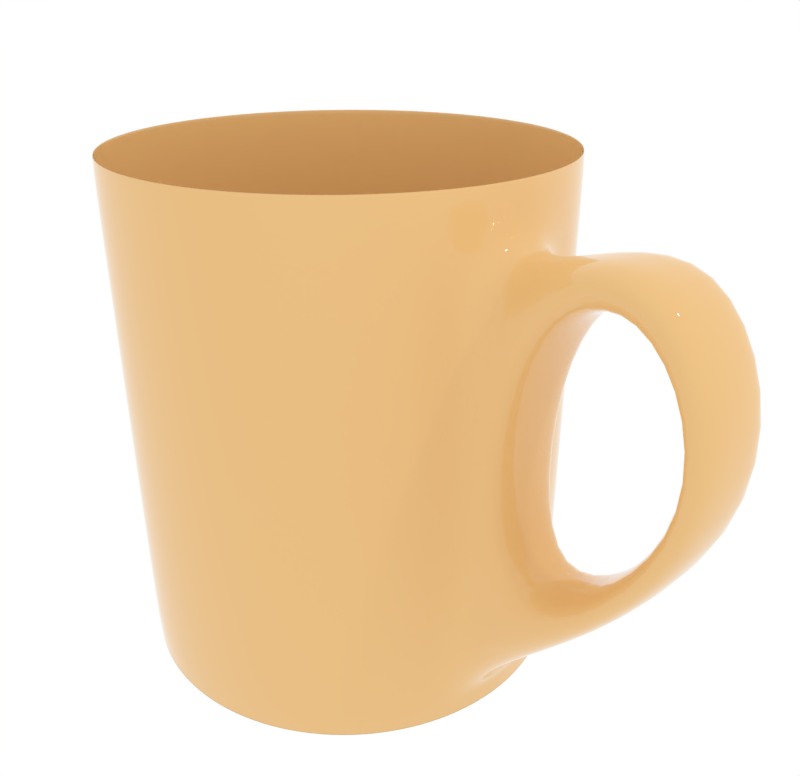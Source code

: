 # Source: mug-orange.blend  (saved by Blender 2.79.0; exported with 4.5.12 LTS)
import bpy
from mathutils import Matrix  # noqa: F401  (used for matrix-valued properties, if any)

bpy.ops.wm.read_factory_settings(use_empty=True)
scene = bpy.context.scene
scene.name = 'Scene'

# ---- collections
col_collection_1 = bpy.data.collections.new('Collection 1'); scene.collection.children.link(col_collection_1)

# ---- materials (node trees are filled in below, after node groups)
mat_mug_orange = bpy.data.materials.new('Mug-orange')
mat_mug_orange.alpha_threshold = 0.0
mat_mug_orange.roughness = 0.5

# ---- material node trees
mat_mug_orange.use_nodes = True; mat_mug_orange.node_tree.nodes.clear()
_N = mat_mug_orange.node_tree.nodes; _L = mat_mug_orange.node_tree.links
n0 = _N.new('ShaderNodeOutputMaterial'); n0.name = 'Material Output'; n0.location = (300, 300)
n1 = _N.new('ShaderNodeBsdfPrincipled'); n1.name = 'Principled BSDF'; n1.location = (10, 300)
n1.width = 150
n1.subsurface_method = 'BURLEY'
n1.inputs[0].default_value = (0.8, 0.4949, 0.1969, 1.0)
n1.inputs[2].default_value = 0.0
n1.inputs[3].default_value = 1.45
n1.inputs[9].default_value = (1.0, 1.0, 1.0)
_L.new(n1.outputs[0], n0.inputs[0])
n0.is_active_output = True

# ---- world
world_world = bpy.data.worlds.new('World'); scene.world = world_world
world_world.use_nodes = True; world_world.node_tree.nodes.clear()
_N = world_world.node_tree.nodes; _L = world_world.node_tree.links
n0 = _N.new('ShaderNodeOutputWorld'); n0.name = 'World Output'; n0.location = (300, 300)
n1 = _N.new('ShaderNodeBackground'); n1.name = 'Background'; n1.location = (10, 300)
n1.inputs[0].default_value = (1.0, 1.0, 1.0, 1.0)
_L.new(n1.outputs[0], n0.inputs[0])
n0.is_active_output = True
world_world.color = (0.05088, 0.05088, 0.05088)
world_world.use_sun_shadow = False
world_world.sun_shadow_jitter_overblur = 0.0
world_world.cycles.sampling_method = 'MANUAL'

# ---- cameras
cam_camera = bpy.data.cameras.new('Camera')
cam_camera.clip_end = 100.0
cam_camera.lens = 35.0
cam_camera.sensor_width = 32.0
cam_camera.sensor_height = 18.0
cam_camera.ortho_scale = 7.314
cam_camera.dof.focus_distance = 0.0

# ---- lights
light_lamp = bpy.data.lights.new('Lamp', 'POINT')
light_lamp.transmission_factor = 0.0
light_lamp.cutoff_distance = 30.0
light_lamp.energy = 100.0
light_lamp.shadow_buffer_clip_start = 1.001
light_lamp.shadow_soft_size = 0.1
light_lamp.shadow_maximum_resolution = 0.006
light_lamp.use_absolute_resolution = True

# ---- meshes
me_circle_006 = bpy.data.meshes.new('Circle.006')
me_circle_006.from_pydata([(-1.225e-08, 0.8968, 0.1988), (-0.175, 0.8796, 0.1988), (-0.3432, 0.8285, 0.1988), (-0.4982, 0.7457, 0.1988), (-0.6341, 0.6341, 0.1988), (-0.7457, 0.4982, 0.1988), (-0.8285, 0.3432, 0.1988), (-0.8796, 0.175, 0.1988), (-0.8968, 9.711e-08, 0.1988), (-0.8796, -0.175, 0.1988), (-0.8285, -0.3432, 0.1988), (-0.7457, -0.4982, 0.1988), (-0.6341, -0.6341, 0.1988), (-0.4982, -0.7457, 0.1988), (-0.3432, -0.8285, 0.1988), (-0.175, -0.8796, 0.1988), (2.8e-07, -0.8968, 0.1988), (0.175, -0.8796, 0.1988), (0.3432, -0.8285, 0.1988), (0.4982, -0.7457, 0.1988), (0.6341, -0.6341, 0.1988), (0.7457, -0.4982, 0.1988), (1.589, 9.305e-07, 2.131), (0.8796, -0.175, 0.1988), (0.8968, 8.954e-07, 0.1988), (0.8796, 0.175, 0.1988), (0.8285, 0.3432, 0.1988), (0.7457, 0.4982, 0.1988), (0.6341, 0.6341, 0.1988), (0.4982, 0.7457, 0.1988), (0.3432, 0.8285, 0.1988), (0.175, 0.8796, 0.1988), (-1.225e-08, 0.8968, 1.735), (-0.175, 0.8796, 1.735), (-0.3432, 0.8285, 1.735), (-0.4982, 0.7457, 1.735), (-0.6341, 0.6341, 1.735), (-0.7457, 0.4982, 1.735), (-0.8285, 0.3432, 1.735), (-0.8796, 0.175, 1.735), (-0.8968, 9.711e-08, 1.735), (-0.8796, -0.175, 1.735), (-0.8285, -0.3432, 1.735), (-0.7457, -0.4982, 1.735), (-0.6341, -0.6341, 1.735), (-0.4982, -0.7457, 1.735), (-0.3432, -0.8285, 1.735), (-0.175, -0.8796, 1.735), (2.8e-07, -0.8968, 1.735), (0.175, -0.8796, 1.735), (0.3432, -0.8285, 1.735), (0.4982, -0.7457, 1.735), (0.6341, -0.6341, 1.735), (0.7457, -0.4982, 1.735), (1.804, 0.1596, 1.271), (0.8796, -0.175, 1.735), (0.8968, 8.954e-07, 1.735), (0.8796, 0.175, 1.735), (0.8285, 0.3432, 1.735), (0.7457, 0.4982, 1.735), (0.6341, 0.6341, 1.735), (0.4982, 0.7457, 1.735), (0.3432, 0.8285, 1.735), (0.175, 0.8796, 1.735), (-1.225e-08, 0.8968, 2.097), (-0.175, 0.8796, 2.097), (-0.3432, 0.8285, 2.097), (-0.4982, 0.7457, 2.097), (-0.6341, 0.6341, 2.097), (-0.7457, 0.4982, 2.097), (-0.8285, 0.3432, 2.097), (-0.8796, 0.175, 2.097), (-0.8968, 9.711e-08, 2.097), (-0.8796, -0.175, 2.097), (-0.8285, -0.3432, 2.097), (-0.7457, -0.4982, 2.097), (-0.6341, -0.6341, 2.097), (-0.4982, -0.7457, 2.097), (-0.3432, -0.8285, 2.097), (-0.175, -0.8796, 2.097), (2.8e-07, -0.8968, 2.097), (0.175, -0.8796, 2.097), (0.3432, -0.8285, 2.097), (0.4982, -0.7457, 2.097), (0.6341, -0.6341, 2.097), (0.7457, -0.4982, 2.097), (0.8285, -0.3432, 2.097), (0.8796, -0.175, 2.097), (0.8968, 8.954e-07, 2.097), (0.8796, 0.175, 2.097), (0.8285, 0.3432, 2.097), (0.7457, 0.4982, 2.097), (0.6341, 0.6341, 2.097), (0.4982, 0.7457, 2.097), (0.3432, 0.8285, 2.097), (0.175, 0.8796, 2.097), (-0.317, 0.7652, -1.48e-08), (-0.4602, 0.6887, -1.482e-08), (-0.5857, 0.5857, -1.485e-08), (-0.6887, 0.4602, -1.488e-08), (-0.6887, -0.4602, -1.503e-08), (-0.317, -0.7652, -1.506e-08), (2.56e-07, -0.8283, 1.476e-08), (0.4602, -0.6887, -1.498e-08), (0.5857, -0.5857, -1.495e-08), (0.6887, -0.4602, -1.493e-08), (0.7652, -0.317, -1.49e-08), (0.8283, 8.235e-07, -1.484e-08), (0.317, 0.7652, -1.475e-08), (0.1616, 0.8123, -1.475e-08), (-1.225e-08, 0.9068, 0.1988), (-0.1769, 0.8894, 0.1988), (-0.347, 0.8378, 0.1988), (-0.5038, 0.754, 0.1988), (-0.6412, 0.6412, 0.1988), (-0.754, 0.5038, 0.1988), (-0.8378, 0.347, 0.1988), (-0.8894, 0.1769, 0.1988), (-0.9068, 9.711e-08, 0.1988), (-0.8894, -0.1769, 0.1988), (-0.8378, -0.347, 0.1988), (-0.754, -0.5038, 0.1988), (-0.6412, -0.6412, 0.1988), (-0.5038, -0.754, 0.1988), (-0.347, -0.8378, 0.1988), (-0.1769, -0.8894, 0.1988), (2.8e-07, -0.9068, 0.1988), (0.1769, -0.8894, 0.1988), (0.347, -0.8378, 0.1988), (0.5038, -0.754, 0.1988), (0.6412, -0.6412, 0.1988), (0.754, -0.5038, 0.1988), (0.8378, -0.347, 0.1988), (1.004, -0.1596, 0.4093), (0.9068, 8.954e-07, 0.1988), (1.004, 0.1596, 0.4093), (1.804, -0.1596, 1.271), (0.754, 0.5038, 0.1988), (0.6412, 0.6412, 0.1988), (0.5038, 0.754, 0.1988), (0.347, 0.8378, 0.1988), (0.1769, 0.8894, 0.1988), (-1.225e-08, 0.9068, 1.735), (-0.1769, 0.8894, 1.735), (-0.347, 0.8378, 1.735), (-0.5038, 0.754, 1.735), (-0.6412, 0.6412, 1.735), (-0.754, 0.5038, 1.735), (-0.8378, 0.347, 1.735), (-0.8894, 0.1769, 1.735), (-0.9068, 9.711e-08, 1.735), (-0.8894, -0.1769, 1.735), (-0.8378, -0.347, 1.735), (-0.754, -0.5038, 1.735), (-0.6412, -0.6412, 1.735), (-0.5038, -0.754, 1.735), (-0.347, -0.8378, 1.735), (-0.1769, -0.8894, 1.735), (2.8e-07, -0.9068, 1.735), (0.1769, -0.8894, 1.735), (0.347, -0.8378, 1.735), (0.5038, -0.754, 1.735), (0.6412, -0.6412, 1.735), (0.754, -0.5038, 1.735), (0.8378, -0.347, 1.735), (1.004, -0.1596, 1.631), (0.9068, 8.954e-07, 1.735), (1.004, 0.1596, 1.631), (1.936, 8.551e-07, 1.164), (0.754, 0.5038, 1.735), (0.6412, 0.6412, 1.735), (0.5038, 0.754, 1.735), (0.347, 0.8378, 1.735), (0.1769, 0.8894, 1.735), (-1.225e-08, 0.9068, 2.097), (-0.1769, 0.8894, 2.097), (-0.347, 0.8378, 2.097), (-0.5038, 0.754, 2.097), (-0.6412, 0.6412, 2.097), (-0.754, 0.5038, 2.097), (-0.8378, 0.347, 2.097), (-0.8894, 0.1769, 2.097), (-0.9068, 9.711e-08, 2.097), (-0.8894, -0.1769, 2.097), (-0.8378, -0.347, 2.097), (-0.754, -0.5038, 2.097), (-0.6412, -0.6412, 2.097), (-0.5038, -0.754, 2.097), (-0.347, -0.8378, 2.097), (-0.1769, -0.8894, 2.097), (2.8e-07, -0.9068, 2.097), (0.1769, -0.8894, 2.097), (0.347, -0.8378, 2.097), (0.5038, -0.754, 2.097), (0.6412, -0.6412, 2.097), (0.754, -0.5038, 2.097), (0.8378, -0.347, 2.097), (0.8894, -0.1769, 2.097), (0.9068, 8.954e-07, 2.097), (0.8894, 0.1769, 2.097), (0.8378, 0.347, 2.097), (0.754, 0.5038, 2.097), (0.6412, 0.6412, 2.097), (0.5038, 0.754, 2.097), (0.347, 0.8378, 2.097), (0.1769, 0.8894, 2.097), (0.8285, -0.3432, 1.735), (0.8285, -0.3432, 0.1988), (0.8378, 0.347, 1.735), (0.8378, 0.347, 0.1988), (1.457, -0.1596, 1.917), (1.457, 0.1596, 1.917), (0.8894, -0.1769, 1.735), (0.8894, -0.1769, 0.1988), (1.572, -0.1769, 2.131), (1.919, -0.1769, 1.164), (0.8894, 0.1769, 0.1988), (0.8894, 0.1769, 1.735), (1.919, 0.1769, 1.164), (1.572, 0.1769, 2.131), (-0.1616, 0.8123, 1.247e-10), (9.003e-09, 0.8283, 1.4e-10), (-0.7652, 0.317, -5.939e-12), (-0.8123, 0.1616, -3.586e-11), (-0.8283, 9.644e-08, -6.441e-11), (-0.8123, -0.1616, -9.048e-11), (-0.7652, -0.317, -1.131e-10), (-0.5857, -0.5857, -1.445e-10), (-0.4602, -0.6887, -1.522e-10), (-0.1616, -0.8123, -1.499e-10), (0.1616, -0.8123, -1.247e-10), (0.317, -0.7652, -1.047e-10), (0.8123, -0.1616, 3.586e-11), (0.8123, 0.1616, 9.048e-11), (0.7652, 0.317, 1.131e-10), (0.6887, 0.4602, 1.313e-10), (0.5857, 0.5857, 1.445e-10), (0.4602, 0.6887, 1.522e-10), (-0.175, 0.8796, 0.0), (-1.225e-08, 0.8968, 0.0), (-0.8796, 0.175, 0.0), (-0.8285, 0.3432, 0.0), (-0.8968, 9.711e-08, 0.0), (-0.8796, -0.175, 0.0), (-0.8285, -0.3432, 0.0), (-0.4982, -0.7457, 0.0), (-0.6341, -0.6341, 0.0), (0.3432, -0.8285, 0.0), (0.175, -0.8796, 0.0), (0.8285, 0.3432, 0.0), (0.8796, 0.175, 0.0), (0.7457, 0.4982, 0.0), (0.6341, 0.6341, 0.0), (0.4982, 0.7457, 0.0), (-0.4982, 0.7457, -1.49e-08), (-0.3432, 0.8285, -1.49e-08), (-0.6341, 0.6341, -1.49e-08), (-0.7457, 0.4982, -1.49e-08), (0.6341, -0.6341, -1.49e-08), (0.4982, -0.7457, -1.49e-08), (0.7457, -0.4982, -1.49e-08), (0.8285, -0.3432, -1.49e-08), (0.175, 0.8796, -1.49e-08), (0.3432, 0.8285, -1.49e-08), (-0.7457, -0.4982, -1.49e-08), (-0.3432, -0.8285, -1.49e-08), (-0.175, -0.8796, 0.0), (2.8e-07, -0.8968, 1.49e-08), (0.8796, -0.175, 0.0), (0.8968, 8.954e-07, -1.49e-08), (-0.1715, 0.8621, 3.247e-11), (-6.842e-09, 0.879, 3.644e-11), (-0.8621, 0.1715, -9.337e-12), (-0.8121, 0.3364, -1.546e-12), (-0.879, 9.698e-08, -1.677e-11), (-0.8621, -0.1715, -2.356e-11), (-0.8121, -0.3364, -2.944e-11), (-0.4883, -0.7308, -3.962e-11), (-0.6215, -0.6215, -3.763e-11), (0.3364, -0.8121, -2.725e-11), (0.1715, -0.8621, -3.247e-11), (0.8121, 0.3364, 2.944e-11), (0.8621, 0.1715, 2.356e-11), (0.7308, 0.4883, 3.419e-11), (0.6215, 0.6215, 3.763e-11), (0.4883, 0.7308, 3.962e-11), (-0.4883, 0.7308, -1.488e-08), (-0.3364, 0.8121, -1.487e-08), (-0.6215, 0.6215, -1.489e-08), (-0.7308, 0.4883, -1.489e-08), (0.6215, -0.6215, -1.492e-08), (0.4883, -0.7308, -1.492e-08), (0.7308, -0.4883, -1.491e-08), (0.8121, -0.3364, -1.49e-08), (0.1715, 0.8621, -1.486e-08), (0.3364, 0.8121, -1.486e-08), (-0.7308, -0.4883, -1.494e-08), (-0.3364, -0.8121, -1.494e-08), (-0.1715, -0.8621, -3.901e-11), (2.738e-07, -0.879, 1.486e-08), (0.8621, -0.1715, 9.337e-12), (0.879, 8.772e-07, -1.488e-08), (0.3439, 0.8302, 0.03514), (0.1753, 0.8813, 0.03514), (-0.6354, 0.6354, 0.03514), (-0.7471, 0.4992, 0.03514), (0.4992, -0.7471, 0.03514), (0.6354, -0.6354, 0.03514), (0.7471, -0.4992, 0.03514), (0.8302, -0.3439, 0.03514), (0.8986, 8.954e-07, 0.03514), (-0.7471, -0.4992, 0.03514), (-0.3439, -0.8302, 0.03514), (-0.3439, 0.8302, 0.03514), (2.8e-07, -0.8986, 0.03514), (-0.4992, 0.7471, 0.03514), (0.1753, -0.8813, 0.03514), (0.3439, -0.8302, 0.03514), (-1.225e-08, 0.8986, 0.03514), (-0.8302, 0.3439, 0.03514), (-0.8813, 0.1753, 0.03514), (-0.8986, 9.711e-08, 0.03514), (-0.8813, -0.1753, 0.03514), (0.8813, -0.1753, 0.03514), (-0.8302, -0.3439, 0.03514), (0.8813, 0.1753, 0.03514), (-0.6354, -0.6354, 0.03514), (0.8302, 0.3439, 0.03514), (-0.4992, -0.7471, 0.03514), (0.7471, 0.4992, 0.03514), (-0.1753, 0.8813, 0.03514), (0.6354, 0.6354, 0.03514), (-0.1753, -0.8813, 0.03514), (0.4992, 0.7471, 0.03514), (-0.1677, 0.8433, 6.734e-11), (-1.032e-09, 0.8598, 7.558e-11), (-0.8433, 0.1677, -1.936e-11), (-0.7944, 0.329, -3.206e-12), (-0.8598, 9.691e-08, -3.478e-11), (-0.8433, -0.1677, -4.885e-11), (-0.7944, -0.329, -6.105e-11), (-0.4777, -0.7149, -8.216e-11), (-0.608, -0.608, -7.803e-11), (0.329, -0.7944, -5.652e-11), (0.1677, -0.8433, -6.734e-11), (0.7944, 0.329, 6.105e-11), (0.8433, 0.1677, 4.885e-11), (0.7149, 0.4777, 7.09e-11), (0.608, 0.608, 7.803e-11), (0.4777, 0.7149, 8.216e-11), (-0.4777, 0.7149, -1.486e-08), (-0.329, 0.7944, -1.484e-08), (-0.608, 0.608, -1.487e-08), (-0.7149, 0.4777, -1.489e-08), (0.608, -0.608, -1.493e-08), (0.4777, -0.7149, -1.494e-08), (0.7149, -0.4777, -1.491e-08), (0.7944, -0.329, -1.49e-08), (0.1677, 0.8433, -1.482e-08), (0.329, 0.7944, -1.482e-08), (-0.7149, -0.4777, -1.497e-08), (-0.329, -0.7944, -1.498e-08), (-0.1677, -0.8433, -8.091e-11), (2.672e-07, -0.8598, 1.483e-08), (0.8433, -0.1677, 1.936e-11), (0.8598, 8.573e-07, -1.487e-08)], [], [(262, 263, 30, 31), (247, 248, 17, 18), (257, 256, 4, 5), (239, 262, 31, 0), (259, 247, 18, 19), (241, 257, 5, 6), (258, 259, 19, 20), (240, 241, 6, 7), (260, 258, 20, 21), (242, 240, 7, 8), (261, 260, 21, 207), (243, 242, 8, 9), (268, 261, 207, 23), (244, 243, 9, 10), (269, 268, 23, 24), (264, 244, 10, 11), (250, 269, 24, 25), (246, 264, 11, 12), (249, 250, 25, 26), (245, 246, 12, 13), (251, 249, 26, 27), (265, 245, 13, 14), (238, 239, 0, 1), (252, 251, 27, 28), (266, 265, 14, 15), (255, 238, 1, 2), (253, 252, 28, 29), (267, 266, 15, 16), (254, 255, 2, 3), (263, 253, 29, 30), (248, 267, 16, 17), (256, 254, 3, 4), (26, 25, 57, 58), (13, 12, 44, 45), (27, 26, 58, 59), (14, 13, 45, 46), (1, 0, 32, 33), (28, 27, 59, 60), (15, 14, 46, 47), (2, 1, 33, 34), (29, 28, 60, 61), (16, 15, 47, 48), (3, 2, 34, 35), (30, 29, 61, 62), (17, 16, 48, 49), (4, 3, 35, 36), (31, 30, 62, 63), (18, 17, 49, 50), (5, 4, 36, 37), (0, 31, 63, 32), (19, 18, 50, 51), (6, 5, 37, 38), (20, 19, 51, 52), (7, 6, 38, 39), (21, 20, 52, 53), (8, 7, 39, 40), (207, 21, 53, 206), (9, 8, 40, 41), (10, 9, 41, 42), (24, 23, 55, 56), (11, 10, 42, 43), (25, 24, 56, 57), (12, 11, 43, 44), (34, 33, 65, 66), (61, 60, 92, 93), (48, 47, 79, 80), (35, 34, 66, 67), (62, 61, 93, 94), (49, 48, 80, 81), (36, 35, 67, 68), (63, 62, 94, 95), (50, 49, 81, 82), (37, 36, 68, 69), (32, 63, 95, 64), (51, 50, 82, 83), (38, 37, 69, 70), (52, 51, 83, 84), (39, 38, 70, 71), (53, 52, 84, 85), (40, 39, 71, 72), (206, 53, 85, 86), (41, 40, 72, 73), (55, 206, 86, 87), (42, 41, 73, 74), (56, 55, 87, 88), (43, 42, 74, 75), (57, 56, 88, 89), (44, 43, 75, 76), (58, 57, 89, 90), (45, 44, 76, 77), (59, 58, 90, 91), (46, 45, 77, 78), (33, 32, 64, 65), (60, 59, 91, 92), (47, 46, 78, 79), (303, 141, 140, 302), (317, 128, 127, 316), (305, 115, 114, 304), (318, 110, 141, 303), (306, 129, 128, 317), (319, 116, 115, 305), (307, 130, 129, 306), (320, 117, 116, 319), (308, 131, 130, 307), (321, 118, 117, 320), (309, 132, 131, 308), (322, 119, 118, 321), (323, 213, 132, 309), (324, 120, 119, 322), (310, 134, 213, 323), (311, 121, 120, 324), (325, 216, 134, 310), (326, 122, 121, 311), (327, 209, 216, 325), (328, 123, 122, 326), (329, 137, 209, 327), (312, 124, 123, 328), (330, 111, 110, 318), (331, 138, 137, 329), (332, 125, 124, 312), (313, 112, 111, 330), (333, 139, 138, 331), (314, 126, 125, 332), (315, 113, 112, 313), (302, 140, 139, 333), (316, 127, 126, 314), (304, 114, 113, 315), (123, 155, 154, 122), (137, 169, 208, 209), (124, 156, 155, 123), (111, 143, 142, 110), (138, 170, 169, 137), (125, 157, 156, 124), (112, 144, 143, 111), (139, 171, 170, 138), (126, 158, 157, 125), (113, 145, 144, 112), (140, 172, 171, 139), (127, 159, 158, 126), (114, 146, 145, 113), (141, 173, 172, 140), (128, 160, 159, 127), (115, 147, 146, 114), (110, 142, 173, 141), (129, 161, 160, 128), (116, 148, 147, 115), (130, 162, 161, 129), (117, 149, 148, 116), (131, 163, 162, 130), (118, 150, 149, 117), (132, 164, 163, 131), (119, 151, 150, 118), (213, 212, 164, 132), (120, 152, 151, 119), (121, 153, 152, 120), (122, 154, 153, 121), (144, 176, 175, 143), (171, 203, 202, 170), (158, 190, 189, 157), (145, 177, 176, 144), (172, 204, 203, 171), (159, 191, 190, 158), (146, 178, 177, 145), (173, 205, 204, 172), (160, 192, 191, 159), (147, 179, 178, 146), (142, 174, 205, 173), (161, 193, 192, 160), (148, 180, 179, 147), (162, 194, 193, 161), (149, 181, 180, 148), (163, 195, 194, 162), (150, 182, 181, 149), (164, 196, 195, 163), (151, 183, 182, 150), (212, 197, 196, 164), (152, 184, 183, 151), (166, 198, 197, 212), (153, 185, 184, 152), (217, 199, 198, 166), (154, 186, 185, 153), (208, 200, 199, 217), (155, 187, 186, 154), (169, 201, 200, 208), (156, 188, 187, 155), (143, 175, 174, 142), (170, 202, 201, 169), (157, 189, 188, 156), (65, 64, 174, 175), (66, 65, 175, 176), (67, 66, 176, 177), (68, 67, 177, 178), (69, 68, 178, 179), (70, 69, 179, 180), (71, 70, 180, 181), (72, 71, 181, 182), (73, 72, 182, 183), (74, 73, 183, 184), (75, 74, 184, 185), (76, 75, 185, 186), (77, 76, 186, 187), (78, 77, 187, 188), (79, 78, 188, 189), (80, 79, 189, 190), (81, 80, 190, 191), (82, 81, 191, 192), (83, 82, 192, 193), (84, 83, 193, 194), (85, 84, 194, 195), (86, 85, 195, 196), (87, 86, 196, 197), (88, 87, 197, 198), (89, 88, 198, 199), (90, 89, 199, 200), (91, 90, 200, 201), (92, 91, 201, 202), (93, 92, 202, 203), (94, 93, 203, 204), (95, 94, 204, 205), (64, 95, 205, 174), (166, 212, 214, 22), (213, 134, 168, 215), (216, 209, 208, 217), (168, 218, 219, 22), (215, 168, 22, 214), (210, 211, 54, 136), (165, 167, 211, 210), (134, 216, 218, 168), (217, 166, 22, 219), (133, 165, 212, 213), (210, 136, 215, 214), (167, 135, 216, 217), (54, 211, 219, 218), (136, 133, 213, 215), (165, 210, 214, 212), (211, 167, 217, 219), (135, 54, 218, 216), (136, 54, 135, 133), (133, 135, 167, 165), (207, 206, 55, 23), (96, 97, 98, 99, 222, 223, 224, 225, 226, 100, 227, 228, 101, 229, 102, 230, 231, 103, 104, 105, 106, 232, 107, 233, 234, 235, 236, 237, 108, 109, 221, 220), (271, 239, 238, 270), (273, 241, 240, 272), (272, 240, 242, 274), (274, 242, 243, 275), (275, 243, 244, 276), (278, 246, 245, 277), (280, 248, 247, 279), (282, 250, 249, 281), (281, 249, 251, 283), (283, 251, 252, 284), (284, 252, 253, 285), (287, 255, 254, 286), (286, 254, 256, 288), (288, 256, 257, 289), (291, 259, 258, 290), (290, 258, 260, 292), (292, 260, 261, 293), (295, 263, 262, 294), (270, 238, 255, 287), (289, 257, 241, 273), (276, 244, 264, 296), (296, 264, 246, 278), (277, 245, 265, 297), (297, 265, 266, 298), (298, 266, 267, 299), (299, 267, 248, 280), (279, 247, 259, 291), (293, 261, 268, 300), (300, 268, 269, 301), (301, 269, 250, 282), (285, 253, 263, 295), (294, 262, 239, 271), (335, 271, 270, 334), (337, 273, 272, 336), (336, 272, 274, 338), (338, 274, 275, 339), (339, 275, 276, 340), (342, 278, 277, 341), (344, 280, 279, 343), (346, 282, 281, 345), (345, 281, 283, 347), (347, 283, 284, 348), (348, 284, 285, 349), (351, 287, 286, 350), (350, 286, 288, 352), (352, 288, 289, 353), (355, 291, 290, 354), (354, 290, 292, 356), (356, 292, 293, 357), (359, 295, 294, 358), (334, 270, 287, 351), (353, 289, 273, 337), (340, 276, 296, 360), (360, 296, 278, 342), (341, 277, 297, 361), (361, 297, 298, 362), (362, 298, 299, 363), (363, 299, 280, 344), (343, 279, 291, 355), (357, 293, 300, 364), (364, 300, 301, 365), (365, 301, 282, 346), (349, 285, 295, 359), (358, 294, 271, 335), (256, 304, 315, 254), (248, 316, 314, 267), (263, 302, 333, 253), (254, 315, 313, 255), (267, 314, 332, 266), (253, 333, 331, 252), (255, 313, 330, 238), (266, 332, 312, 265), (252, 331, 329, 251), (238, 330, 318, 239), (265, 312, 328, 245), (251, 329, 327, 249), (245, 328, 326, 246), (249, 327, 325, 250), (246, 326, 311, 264), (250, 325, 310, 269), (264, 311, 324, 244), (269, 310, 323, 268), (244, 324, 322, 243), (268, 323, 309, 261), (243, 322, 321, 242), (261, 309, 308, 260), (242, 321, 320, 240), (260, 308, 307, 258), (240, 320, 319, 241), (258, 307, 306, 259), (241, 319, 305, 257), (259, 306, 317, 247), (239, 318, 303, 262), (257, 305, 304, 256), (247, 317, 316, 248), (262, 303, 302, 263), (220, 221, 335, 334), (223, 222, 337, 336), (224, 223, 336, 338), (225, 224, 338, 339), (226, 225, 339, 340), (228, 227, 342, 341), (231, 230, 344, 343), (234, 233, 346, 345), (235, 234, 345, 347), (236, 235, 347, 348), (237, 236, 348, 349), (97, 96, 351, 350), (98, 97, 350, 352), (99, 98, 352, 353), (104, 103, 355, 354), (105, 104, 354, 356), (106, 105, 356, 357), (109, 108, 359, 358), (96, 220, 334, 351), (222, 99, 353, 337), (100, 226, 340, 360), (227, 100, 360, 342), (101, 228, 341, 361), (229, 101, 361, 362), (102, 229, 362, 363), (230, 102, 363, 344), (103, 231, 343, 355), (232, 106, 357, 364), (107, 232, 364, 365), (233, 107, 365, 346), (108, 237, 349, 359), (221, 109, 358, 335)])
me_circle_006.polygons.foreach_set('use_smooth', [1, 1, 1, 1, 1, 1, 1, 1, 1, 1, 1, 1, 1, 1, 1, 1, 1, 1, 1, 1, 1, 1, 1, 1, 1, 1, 1, 1, 1, 1, 1, 1, 1, 1, 1, 1, 1, 1, 1, 1, 1, 1, 1, 1, 1, 1, 1, 1, 1, 1, 1, 1, 1, 1, 1, 1, 1, 1, 1, 1, 1, 1, 1, 1, 1, 1, 1, 1, 1, 1, 1, 1, 1, 1, 1, 1, 1, 1, 1, 1, 1, 1, 1, 1, 1, 1, 1, 1, 1, 1, 1, 1, 1, 1, 1, 1, 1, 1, 1, 1, 1, 1, 1, 1, 1, 1, 1, 1, 1, 1, 1, 1, 1, 1, 1, 1, 1, 1, 1, 1, 1, 1, 1, 1, 1, 1, 1, 1, 1, 1, 1, 1, 1, 1, 1, 1, 1, 1, 1, 1, 1, 1, 1, 1, 1, 1, 1, 1, 1, 1, 1, 1, 1, 1, 1, 1, 1, 1, 1, 1, 1, 1, 1, 1, 1, 1, 1, 1, 1, 1, 1, 1, 1, 1, 1, 1, 1, 1, 1, 1, 1, 1, 1, 1, 1, 1, 1, 1, 1, 1, 1, 1, 1, 1, 1, 1, 1, 1, 1, 1, 1, 1, 1, 1, 1, 1, 1, 1, 1, 1, 1, 1, 1, 1, 1, 1, 1, 1, 1, 1, 1, 1, 1, 1, 1, 1, 1, 1, 1, 1, 1, 1, 1, 1, 1, 1, 1, 1, 1, 1, 0, 0, 0, 0, 0, 0, 0, 0, 0, 0, 0, 0, 0, 0, 0, 0, 0, 0, 0, 0, 0, 0, 0, 0, 0, 0, 0, 0, 0, 0, 0, 0, 0, 0, 0, 0, 0, 0, 0, 0, 0, 0, 0, 0, 0, 0, 0, 0, 0, 0, 0, 0, 0, 0, 0, 0, 0, 0, 0, 0, 0, 0, 0, 0, 0, 1, 1, 1, 1, 1, 1, 1, 1, 1, 1, 1, 1, 1, 1, 1, 1, 1, 1, 1, 1, 1, 1, 1, 1, 1, 1, 1, 1, 1, 1, 1, 1, 0, 0, 0, 0, 0, 0, 0, 0, 0, 0, 0, 0, 0, 0, 0, 0, 0, 0, 0, 0, 0, 0, 0, 0, 0, 0, 0, 0, 0, 0, 0, 0])
me_circle_006.materials.append(mat_mug_orange)
me_circle_006.use_remesh_preserve_volume = False
me_circle_006.use_remesh_preserve_attributes = False
me_circle_006.use_mirror_vertex_groups = False
me_circle_006.update()

# ---- objects
ob_lamp = bpy.data.objects.new('Lamp', light_lamp)
ob_camera = bpy.data.objects.new('Camera', cam_camera)
ob_mug_orange = bpy.data.objects.new('Mug-orange', me_circle_006)

# ---- transforms, parenting, visibility, modifiers, constraints
ob_lamp.location = (4.076, 1.005, 5.904)
ob_lamp.rotation_euler = (0.6503, 0.05522, 1.866)
ob_lamp.lock_rotations_4d = False
ob_lamp.empty_display_type = 'ARROWS'
ob_lamp.color = (0.0, 0.0, 0.0, 0.0)
ob_lamp.lineart.crease_threshold = 0.0
ob_camera.location = (2.709, -2.031, 2.636)
ob_camera.rotation_euler = (1.134, -6.786e-06, 0.8629)
ob_camera.lock_rotations_4d = False
ob_camera.empty_display_type = 'ARROWS'
ob_camera.color = (0.0, 0.0, 0.0, 0.0)
ob_camera.display_type = 'WIRE'
ob_camera.lineart.crease_threshold = 0.0
ob_mug_orange.location = (0.0, 0.0, 0.0)
ob_mug_orange.lineart.crease_threshold = 0.0
_m = ob_mug_orange.modifiers.new('Subsurf', 'SUBSURF')
_m.uv_smooth = 'PRESERVE_CORNERS'
_m.levels = 2
_m.render_levels = 3

# ---- collection membership
col_collection_1.objects.link(ob_lamp)
col_collection_1.objects.link(ob_camera)
col_collection_1.objects.link(ob_mug_orange)

# ---- scene / render settings (as saved in the file)
scene.camera = ob_camera
scene.frame_start = 1; scene.frame_end = 250; scene.frame_set(1)
scene.render.engine = 'CYCLES'
scene.render.resolution_x = 986
scene.render.resolution_y = 957
scene.render.dither_intensity = 0.0
scene.cycles.use_denoising = False
scene.cycles.samples = 128
scene.cycles.sampling_pattern = 'TABULATED_SOBOL'
scene.cycles.use_adaptive_sampling = False
scene.cycles.use_light_tree = False
scene.cycles.blur_glossy = 0.0
scene.cycles.sample_clamp_indirect = 0.0
scene.view_settings.view_transform = 'Standard'
bpy.context.view_layer.update()
